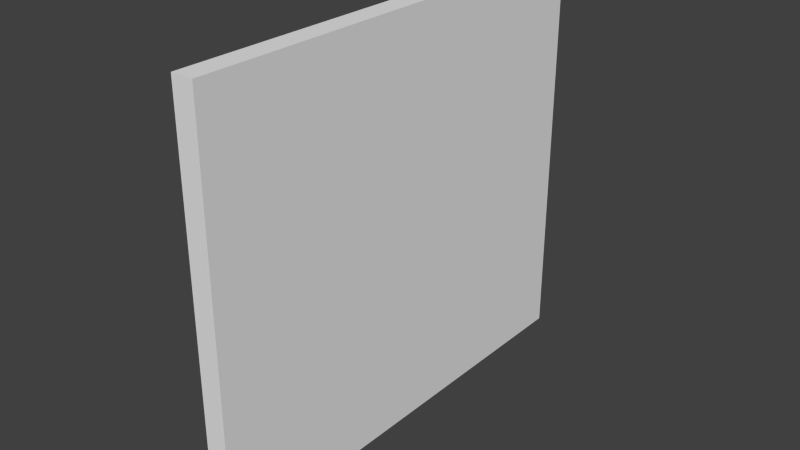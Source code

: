 # Source: wall.blend  (saved by Blender 2.75.0; exported with 4.5.12 LTS)
import bpy
from mathutils import Matrix  # noqa: F401  (used for matrix-valued properties, if any)

bpy.ops.wm.read_factory_settings(use_empty=True)
scene = bpy.context.scene
scene.name = 'Scene'

# ---- collections
col_collection_1 = bpy.data.collections.new('Collection 1'); scene.collection.children.link(col_collection_1)

# ---- world
world_world = bpy.data.worlds.new('World'); scene.world = world_world
world_world.color = (0.05088, 0.05088, 0.05088)
world_world.use_sun_shadow = False
world_world.sun_shadow_jitter_overblur = 0.0
world_world.cycles.sampling_method = 'MANUAL'
world_world.cycles.sample_map_resolution = 256

# ---- meshes
me_cube_001 = bpy.data.meshes.new('Cube.001')
me_cube_001.from_pydata([(-1.0, -1.0, -1.0), (-1.0, -1.0, 1.0), (-1.0, 1.0, -1.0), (-1.0, 1.0, 1.0), (1.0, -1.0, -1.0), (1.0, -1.0, 1.0), (1.0, 1.0, -1.0), (1.0, 1.0, 1.0)], [], [(1, 3, 2, 0), (3, 7, 6, 2), (7, 5, 4, 6), (5, 1, 0, 4), (0, 2, 6, 4), (5, 7, 3, 1)])
_uv = me_cube_001.uv_layers.new(name='UVMap')
_uv.uv.foreach_set('vector', [0.25, 0.25, 0.25, 0.5, 8.665e-05, 0.5, 8.659e-05, 0.25, 0.25, 0.5, 0.5, 0.5, 0.5, 0.75, 0.25, 0.75, 0.5, 0.5, 0.5, 0.25, 0.75, 0.25, 0.75, 0.5, 0.5, 0.25, 0.25, 0.25, 0.25, 8.659e-05, 0.5, 8.659e-05, 0.9999, 0.25, 0.9999, 0.5, 0.75, 0.5, 0.75, 0.25, 0.5, 0.25, 0.5, 0.5, 0.25, 0.5, 0.25, 0.25])
me_cube_001.use_remesh_preserve_volume = False
me_cube_001.use_remesh_preserve_attributes = False
me_cube_001.use_mirror_vertex_groups = False
me_cube_001.update()

# ---- objects
ob_cube = bpy.data.objects.new('Cube', me_cube_001)

# ---- transforms, parenting, visibility, modifiers, constraints
ob_cube.location = (0.0, 0.0, 3.447)
ob_cube.scale = (0.1913, 4.005, 3.549)
ob_cube.lineart.crease_threshold = 0.0

# ---- collection membership
col_collection_1.objects.link(ob_cube)

# ---- scene / render settings (as saved in the file)
scene.frame_start = 1; scene.frame_end = 250; scene.frame_set(1)
scene.render.engine = 'BLENDER_EEVEE_NEXT'
scene.render.resolution_percentage = 50
scene.render.dither_intensity = 0.0
scene.cycles.use_denoising = False
scene.cycles.samples = 10
scene.cycles.sampling_pattern = 'TABULATED_SOBOL'
scene.cycles.light_sampling_threshold = 0.0
scene.cycles.use_adaptive_sampling = False
scene.cycles.use_light_tree = False
scene.cycles.blur_glossy = 0.0
scene.cycles.pixel_filter_type = 'GAUSSIAN'
scene.cycles.sample_clamp_indirect = 0.0
scene.view_settings.view_transform = 'Standard'
bpy.context.view_layer.update()

# ---- added for rendering (the .blend has no active camera and no usable light): camera, sun
cam_auto = bpy.data.cameras.new('AutoCamera')
cam_auto.lens = 50.0
cam_auto.sensor_width = 36.0
cam_auto.clip_end = 1000.0
ob_auto_camera = bpy.data.objects.new('AutoCamera', cam_auto)
scene.collection.objects.link(ob_auto_camera)
ob_auto_camera.location = (9.90785, -11.8894, 11.3737)
ob_auto_camera.rotation_euler = (1.09748, -7.21219e-08, 0.694738)
scene.camera = ob_auto_camera
light_auto_sun = bpy.data.lights.new('AutoSun', 'SUN')
light_auto_sun.energy = 3.0
light_auto_sun.angle = 0.0523599
ob_auto_sun = bpy.data.objects.new('AutoSun', light_auto_sun)
scene.collection.objects.link(ob_auto_sun)
ob_auto_sun.rotation_euler = (0.872665, 0.174533, 0.523599)
bpy.context.view_layer.update()
